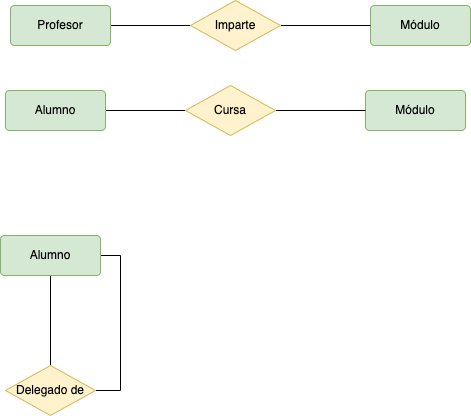

The diagram above was exported from draw.io. Its source (the exported page's mxGraphModel, read from the mxfile embedded in the PNG):
<mxGraphModel dx="1084" dy="652" grid="1" gridSize="10" guides="1" tooltips="1" connect="1" arrows="1" fold="1" page="1" pageScale="1" pageWidth="827" pageHeight="1169" math="0" shadow="0">
  <root>
    <mxCell id="0" />
    <mxCell id="1" parent="0" />
    <mxCell id="IW5mI2mfZ3Mamnk8kWr--4" style="edgeStyle=orthogonalEdgeStyle;rounded=0;orthogonalLoop=1;jettySize=auto;html=1;endArrow=none;endFill=0;" parent="1" source="IW5mI2mfZ3Mamnk8kWr--1" target="IW5mI2mfZ3Mamnk8kWr--3" edge="1">
      <mxGeometry relative="1" as="geometry" />
    </mxCell>
    <mxCell id="IW5mI2mfZ3Mamnk8kWr--1" value="Profesor" style="rounded=1;arcSize=10;whiteSpace=wrap;html=1;align=center;fillColor=#d5e8d4;strokeColor=#82b366;" parent="1" vertex="1">
      <mxGeometry x="80" y="110" width="100" height="40" as="geometry" />
    </mxCell>
    <mxCell id="IW5mI2mfZ3Mamnk8kWr--2" value="Módulo" style="rounded=1;arcSize=10;whiteSpace=wrap;html=1;align=center;fillColor=#d5e8d4;strokeColor=#82b366;" parent="1" vertex="1">
      <mxGeometry x="440" y="110" width="100" height="40" as="geometry" />
    </mxCell>
    <mxCell id="IW5mI2mfZ3Mamnk8kWr--5" style="edgeStyle=orthogonalEdgeStyle;rounded=0;orthogonalLoop=1;jettySize=auto;html=1;entryX=0;entryY=0.5;entryDx=0;entryDy=0;endArrow=none;endFill=0;" parent="1" source="IW5mI2mfZ3Mamnk8kWr--3" target="IW5mI2mfZ3Mamnk8kWr--2" edge="1">
      <mxGeometry relative="1" as="geometry" />
    </mxCell>
    <mxCell id="IW5mI2mfZ3Mamnk8kWr--3" value="Imparte" style="shape=rhombus;perimeter=rhombusPerimeter;whiteSpace=wrap;html=1;align=center;fillColor=#fff2cc;strokeColor=#d6b656;" parent="1" vertex="1">
      <mxGeometry x="260" y="105" width="90" height="50" as="geometry" />
    </mxCell>
    <mxCell id="IW5mI2mfZ3Mamnk8kWr--6" style="edgeStyle=orthogonalEdgeStyle;rounded=0;orthogonalLoop=1;jettySize=auto;html=1;endArrow=none;endFill=0;" parent="1" source="IW5mI2mfZ3Mamnk8kWr--7" target="IW5mI2mfZ3Mamnk8kWr--10" edge="1">
      <mxGeometry relative="1" as="geometry" />
    </mxCell>
    <mxCell id="IW5mI2mfZ3Mamnk8kWr--7" value="Alumno" style="rounded=1;arcSize=10;whiteSpace=wrap;html=1;align=center;fillColor=#d5e8d4;strokeColor=#82b366;" parent="1" vertex="1">
      <mxGeometry x="75" y="195" width="100" height="40" as="geometry" />
    </mxCell>
    <mxCell id="IW5mI2mfZ3Mamnk8kWr--8" value="Módulo" style="rounded=1;arcSize=10;whiteSpace=wrap;html=1;align=center;fillColor=#d5e8d4;strokeColor=#82b366;" parent="1" vertex="1">
      <mxGeometry x="435" y="195" width="100" height="40" as="geometry" />
    </mxCell>
    <mxCell id="IW5mI2mfZ3Mamnk8kWr--9" style="edgeStyle=orthogonalEdgeStyle;rounded=0;orthogonalLoop=1;jettySize=auto;html=1;entryX=0;entryY=0.5;entryDx=0;entryDy=0;endArrow=none;endFill=0;" parent="1" source="IW5mI2mfZ3Mamnk8kWr--10" target="IW5mI2mfZ3Mamnk8kWr--8" edge="1">
      <mxGeometry relative="1" as="geometry" />
    </mxCell>
    <mxCell id="IW5mI2mfZ3Mamnk8kWr--10" value="Cursa" style="shape=rhombus;perimeter=rhombusPerimeter;whiteSpace=wrap;html=1;align=center;fillColor=#fff2cc;strokeColor=#d6b656;" parent="1" vertex="1">
      <mxGeometry x="255" y="190" width="90" height="50" as="geometry" />
    </mxCell>
    <mxCell id="IW5mI2mfZ3Mamnk8kWr--13" style="edgeStyle=orthogonalEdgeStyle;rounded=0;orthogonalLoop=1;jettySize=auto;html=1;entryX=0.5;entryY=0;entryDx=0;entryDy=0;endArrow=none;endFill=0;" parent="1" source="IW5mI2mfZ3Mamnk8kWr--11" target="IW5mI2mfZ3Mamnk8kWr--12" edge="1">
      <mxGeometry relative="1" as="geometry" />
    </mxCell>
    <mxCell id="IW5mI2mfZ3Mamnk8kWr--14" style="edgeStyle=orthogonalEdgeStyle;rounded=0;orthogonalLoop=1;jettySize=auto;html=1;entryX=1;entryY=0.5;entryDx=0;entryDy=0;endArrow=none;endFill=0;" parent="1" source="IW5mI2mfZ3Mamnk8kWr--11" target="IW5mI2mfZ3Mamnk8kWr--12" edge="1">
      <mxGeometry relative="1" as="geometry">
        <Array as="points">
          <mxPoint x="190" y="360" />
          <mxPoint x="190" y="495" />
        </Array>
      </mxGeometry>
    </mxCell>
    <mxCell id="IW5mI2mfZ3Mamnk8kWr--11" value="Alumno" style="rounded=1;arcSize=10;whiteSpace=wrap;html=1;align=center;fillColor=#d5e8d4;strokeColor=#82b366;" parent="1" vertex="1">
      <mxGeometry x="70" y="340" width="100" height="40" as="geometry" />
    </mxCell>
    <mxCell id="IW5mI2mfZ3Mamnk8kWr--12" value="Delegado de" style="shape=rhombus;perimeter=rhombusPerimeter;whiteSpace=wrap;html=1;align=center;fillColor=#fff2cc;strokeColor=#d6b656;" parent="1" vertex="1">
      <mxGeometry x="75" y="470" width="90" height="50" as="geometry" />
    </mxCell>
  </root>
</mxGraphModel>